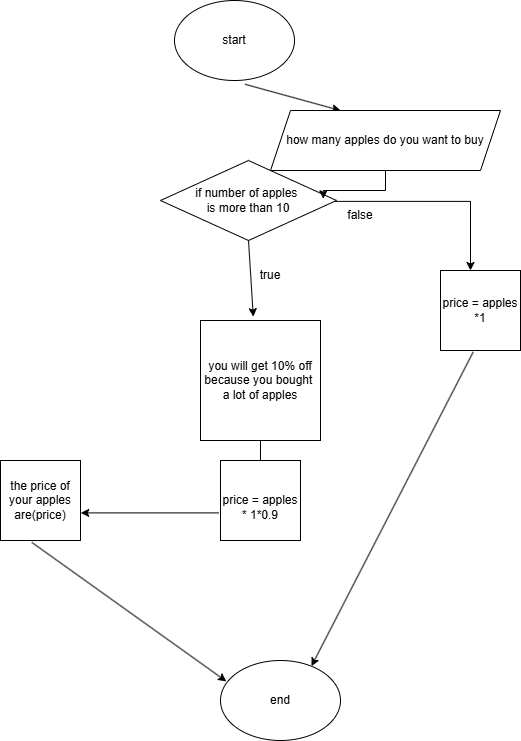

The diagram above was exported from draw.io. Its source (the exported page's mxGraphModel, read from the mxfile embedded in the PNG):
<mxGraphModel dx="1088" dy="594" grid="1" gridSize="10" guides="1" tooltips="1" connect="1" arrows="1" fold="1" page="1" pageScale="1" pageWidth="827" pageHeight="1169" math="0" shadow="0">
  <root>
    <mxCell id="0" />
    <mxCell id="1" parent="0" />
    <mxCell id="KrL2H9UUzzjxvUSnPkT--2" parent="1" style="ellipse;whiteSpace=wrap;html=1;" value="start" vertex="1">
      <mxGeometry height="80" width="120" x="354" y="30" as="geometry" />
    </mxCell>
    <mxCell id="KrL2H9UUzzjxvUSnPkT--3" edge="1" parent="1" source="KrL2H9UUzzjxvUSnPkT--2" style="endArrow=classic;html=1;rounded=0;exitX=0.587;exitY=1.047;exitDx=0;exitDy=0;exitPerimeter=0;entryX=0.304;entryY=0;entryDx=0;entryDy=0;entryPerimeter=0;" target="KrL2H9UUzzjxvUSnPkT--11" value="">
      <mxGeometry height="50" relative="1" width="50" as="geometry">
        <mxPoint x="390" y="260" as="sourcePoint" />
        <mxPoint x="424" y="190" as="targetPoint" />
      </mxGeometry>
    </mxCell>
    <mxCell id="KrL2H9UUzzjxvUSnPkT--17" edge="1" parent="1" source="KrL2H9UUzzjxvUSnPkT--4" style="edgeStyle=orthogonalEdgeStyle;rounded=0;orthogonalLoop=1;jettySize=auto;html=1;entryX=0.375;entryY=0;entryDx=0;entryDy=0;entryPerimeter=0;exitX=0.953;exitY=0.511;exitDx=0;exitDy=0;exitPerimeter=0;" target="KrL2H9UUzzjxvUSnPkT--19">
      <mxGeometry relative="1" as="geometry">
        <mxPoint x="650" y="300" as="targetPoint" />
      </mxGeometry>
    </mxCell>
    <mxCell id="KrL2H9UUzzjxvUSnPkT--4" parent="1" style="rhombus;whiteSpace=wrap;html=1;" value="if number of apples&amp;nbsp;&lt;div&gt;is more than 10&lt;/div&gt;" vertex="1">
      <mxGeometry height="80" width="176" x="340" y="190" as="geometry" />
    </mxCell>
    <mxCell id="KrL2H9UUzzjxvUSnPkT--5" edge="1" parent="1" source="KrL2H9UUzzjxvUSnPkT--4" style="endArrow=classic;html=1;rounded=0;exitX=0.5;exitY=1;exitDx=0;exitDy=0;entryX=0.44;entryY=-0.032;entryDx=0;entryDy=0;entryPerimeter=0;" target="KrL2H9UUzzjxvUSnPkT--9" value="">
      <mxGeometry height="50" relative="1" width="50" as="geometry">
        <mxPoint x="390" y="360" as="sourcePoint" />
        <mxPoint x="428" y="350" as="targetPoint" />
      </mxGeometry>
    </mxCell>
    <mxCell id="KrL2H9UUzzjxvUSnPkT--6" parent="1" style="text;html=1;whiteSpace=wrap;strokeColor=none;fillColor=none;align=center;verticalAlign=middle;rounded=0;" value="true" vertex="1">
      <mxGeometry height="30" width="60" x="420" y="290" as="geometry" />
    </mxCell>
    <mxCell id="KrL2H9UUzzjxvUSnPkT--10" edge="1" parent="1" source="KrL2H9UUzzjxvUSnPkT--9" style="edgeStyle=orthogonalEdgeStyle;rounded=0;orthogonalLoop=1;jettySize=auto;html=1;">
      <mxGeometry relative="1" as="geometry">
        <mxPoint x="440" y="420" as="targetPoint" />
      </mxGeometry>
    </mxCell>
    <mxCell id="KrL2H9UUzzjxvUSnPkT--9" parent="1" style="whiteSpace=wrap;html=1;aspect=fixed;" value="you will get 10% off because you bought&amp;nbsp;&lt;div&gt;a lot of apples&lt;/div&gt;" vertex="1">
      <mxGeometry height="120" width="120" x="380" y="350" as="geometry" />
    </mxCell>
    <mxCell id="KrL2H9UUzzjxvUSnPkT--11" parent="1" style="shape=parallelogram;perimeter=parallelogramPerimeter;whiteSpace=wrap;html=1;fixedSize=1;" value="how many apples do you want to buy" vertex="1">
      <mxGeometry height="60" width="230" x="450" y="140" as="geometry" />
    </mxCell>
    <mxCell id="KrL2H9UUzzjxvUSnPkT--12" edge="1" parent="1" source="KrL2H9UUzzjxvUSnPkT--11" style="edgeStyle=orthogonalEdgeStyle;rounded=0;orthogonalLoop=1;jettySize=auto;html=1;entryX=0.925;entryY=0.479;entryDx=0;entryDy=0;entryPerimeter=0;" target="KrL2H9UUzzjxvUSnPkT--4">
      <mxGeometry relative="1" as="geometry" />
    </mxCell>
    <mxCell id="KrL2H9UUzzjxvUSnPkT--15" edge="1" parent="1" source="KrL2H9UUzzjxvUSnPkT--14" style="edgeStyle=orthogonalEdgeStyle;rounded=0;orthogonalLoop=1;jettySize=auto;html=1;entryX=1.003;entryY=0.655;entryDx=0;entryDy=0;entryPerimeter=0;exitX=-0.021;exitY=0.655;exitDx=0;exitDy=0;exitPerimeter=0;" target="KrL2H9UUzzjxvUSnPkT--16">
      <mxGeometry relative="1" as="geometry">
        <mxPoint x="260" y="530" as="targetPoint" />
      </mxGeometry>
    </mxCell>
    <mxCell id="KrL2H9UUzzjxvUSnPkT--14" parent="1" style="whiteSpace=wrap;html=1;aspect=fixed;" value="&lt;div&gt;&lt;br&gt;&lt;/div&gt;price = apples * 1*0.9" vertex="1">
      <mxGeometry height="80" width="80" x="400" y="490" as="geometry" />
    </mxCell>
    <mxCell id="KrL2H9UUzzjxvUSnPkT--16" parent="1" style="whiteSpace=wrap;html=1;aspect=fixed;" value="the price of&lt;div&gt;your apples&lt;/div&gt;&lt;div&gt;are(price)&lt;/div&gt;" vertex="1">
      <mxGeometry height="80" width="80" x="180" y="490" as="geometry" />
    </mxCell>
    <mxCell id="KrL2H9UUzzjxvUSnPkT--18" parent="1" style="text;html=1;whiteSpace=wrap;strokeColor=none;fillColor=none;align=center;verticalAlign=middle;rounded=0;" value="false" vertex="1">
      <mxGeometry height="30" width="60" x="510" y="230" as="geometry" />
    </mxCell>
    <mxCell id="KrL2H9UUzzjxvUSnPkT--19" parent="1" style="whiteSpace=wrap;html=1;aspect=fixed;" value="price = apples&lt;div&gt;*1&lt;/div&gt;" vertex="1">
      <mxGeometry height="80" width="80" x="620" y="300" as="geometry" />
    </mxCell>
    <mxCell id="KrL2H9UUzzjxvUSnPkT--21" parent="1" style="ellipse;whiteSpace=wrap;html=1;" value="end" vertex="1">
      <mxGeometry height="80" width="120" x="400" y="690" as="geometry" />
    </mxCell>
    <mxCell id="KrL2H9UUzzjxvUSnPkT--22" edge="1" parent="1" source="KrL2H9UUzzjxvUSnPkT--16" style="endArrow=classic;html=1;rounded=0;entryX=0.049;entryY=0.261;entryDx=0;entryDy=0;entryPerimeter=0;exitX=0.392;exitY=1.024;exitDx=0;exitDy=0;exitPerimeter=0;" target="KrL2H9UUzzjxvUSnPkT--21" value="">
      <mxGeometry height="50" relative="1" width="50" as="geometry">
        <mxPoint x="390" y="610" as="sourcePoint" />
        <mxPoint x="440" y="560" as="targetPoint" />
      </mxGeometry>
    </mxCell>
    <mxCell id="KrL2H9UUzzjxvUSnPkT--23" edge="1" parent="1" source="KrL2H9UUzzjxvUSnPkT--19" style="endArrow=classic;html=1;rounded=0;entryX=0.758;entryY=0.071;entryDx=0;entryDy=0;entryPerimeter=0;exitX=0.408;exitY=1.02;exitDx=0;exitDy=0;exitPerimeter=0;" target="KrL2H9UUzzjxvUSnPkT--21" value="">
      <mxGeometry height="50" relative="1" width="50" as="geometry">
        <mxPoint x="450" y="750" as="sourcePoint" />
        <mxPoint x="500" y="700" as="targetPoint" />
      </mxGeometry>
    </mxCell>
  </root>
</mxGraphModel>